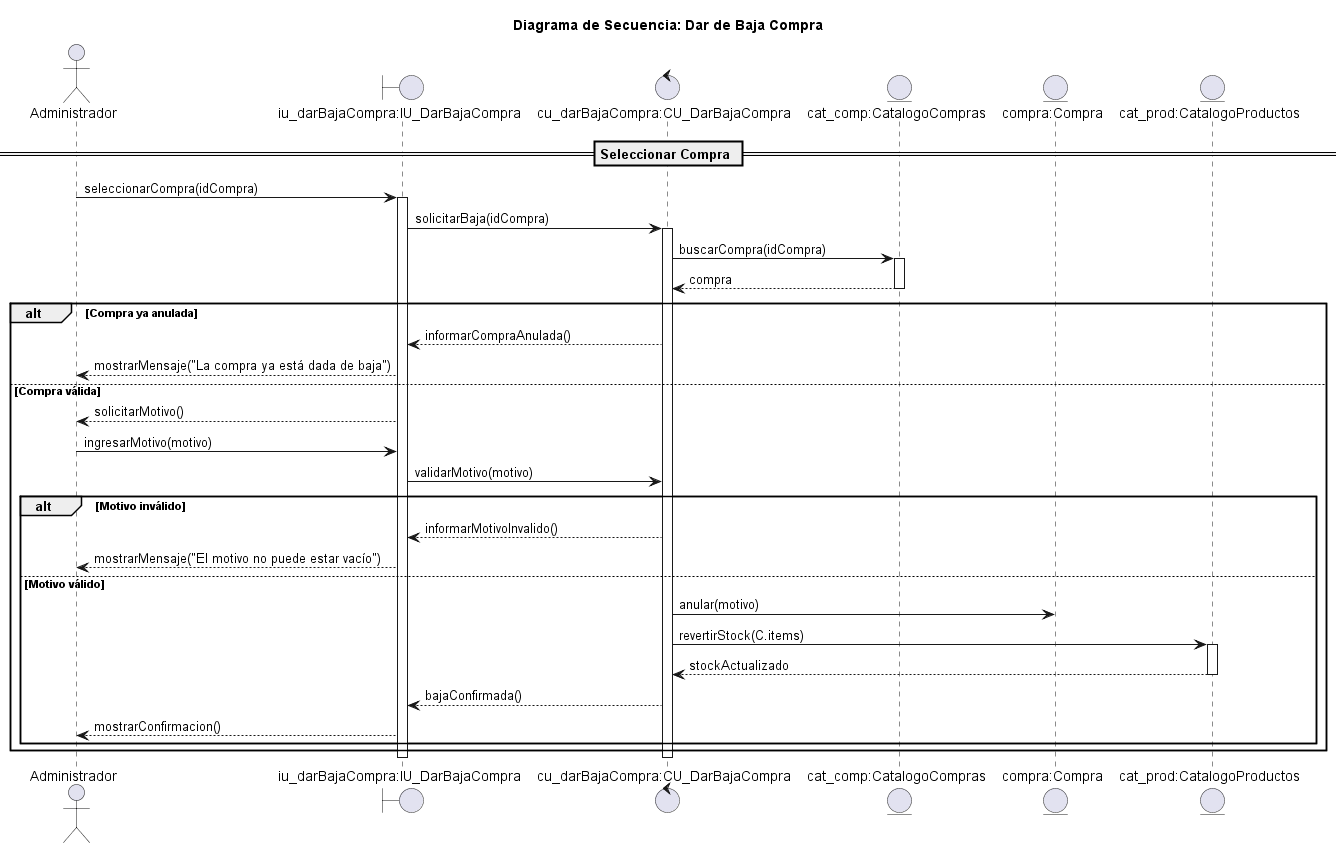

The diagram above was rendered by PlantUML. Its source (embedded in the PNG):
@startuml dar_baja_compra

title Diagrama de Secuencia: Dar de Baja Compra

actor Administrador
boundary "iu_darBajaCompra:IU_DarBajaCompra" as IU
control "cu_darBajaCompra:CU_DarBajaCompra" as CU
entity "cat_comp:CatalogoCompras" as CATC
entity "compra:Compra" as C
entity "cat_prod:CatalogoProductos" as CATP

== Seleccionar Compra ==
Administrador -> IU: seleccionarCompra(idCompra)
activate IU

IU -> CU: solicitarBaja(idCompra)
activate CU

CU -> CATC: buscarCompra(idCompra)
activate CATC
CATC --> CU: compra
deactivate CATC

alt Compra ya anulada
    CU --> IU: informarCompraAnulada()
    IU --> Administrador: mostrarMensaje("La compra ya está dada de baja")
else Compra válida

    IU --> Administrador: solicitarMotivo()

    Administrador -> IU: ingresarMotivo(motivo)
    IU -> CU: validarMotivo(motivo)

    alt Motivo inválido
        CU --> IU: informarMotivoInvalido()
        IU --> Administrador: mostrarMensaje("El motivo no puede estar vacío")
    else Motivo válido

        CU -> C: anular(motivo)

        CU -> CATP: revertirStock(C.items)
        activate CATP
        CATP --> CU: stockActualizado
        deactivate CATP

        CU --> IU: bajaConfirmada()
        IU --> Administrador: mostrarConfirmacion()

    end reminder
end

deactivate CU
deactivate IU

@enduml